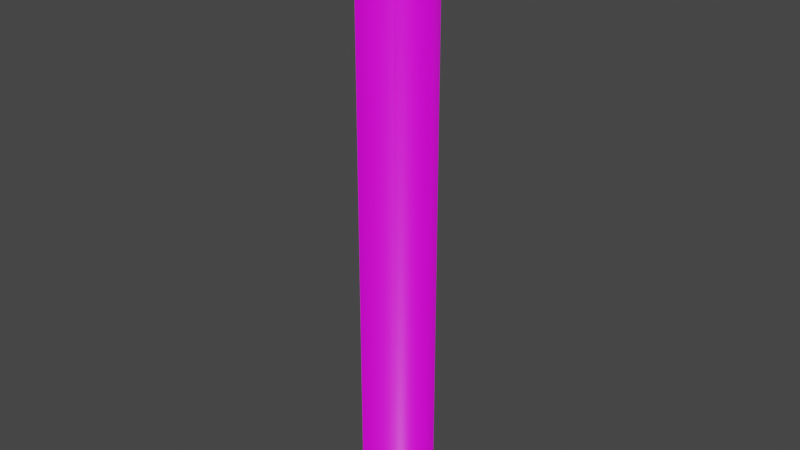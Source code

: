 # Source: Flute.blend  (saved by Blender 2.93.21; exported with 4.5.12 LTS)
import bpy
from mathutils import Matrix  # noqa: F401  (used for matrix-valued properties, if any)

bpy.ops.wm.read_factory_settings(use_empty=True)
scene = bpy.context.scene
scene.name = 'Scene'

# ---- collections
col_collection = bpy.data.collections.new('Collection'); scene.collection.children.link(col_collection)

# ---- images (referenced by path relative to the original .blend; pixels are not part of the script)
import os
ASSET_DIR = os.environ.get("B2B_ASSET_DIR", "")  # directory of the original .blend (textures are referenced by path, not embedded)
HERE = os.path.dirname(os.path.abspath(__file__))  # packed textures are extracted next to this script under _unpacked/

def load_image(name, relpath, width, height, colorspace="sRGB"):
    """Load a texture the original file referenced (path relative to the .blend, or extracted next to this script)."""
    p = next((c for c in (os.path.join(HERE, relpath), os.path.join(ASSET_DIR, relpath)) if relpath and os.path.exists(c)), "")
    if p:
        img = bpy.data.images.load(p, check_existing=True)
        img.name = name
    else:  # same state as the original file: an image datablock whose file is absent (Cycles renders it pink)
        img = bpy.data.images.new(name, width, height)
        img.source = "FILE"
        img.filepath = "//" + (relpath or name)
    img.colorspace_settings.name = colorspace
    return img
img_fibers_alb_png = load_image('Fibers_ALB.png', 'Fibers_ALB.png', 1024, 1024, 'sRGB')
img_flutholes_alb_png = load_image('Flutholes_ALB.png', 'Textures/Flutholes_ALB.png', 1024, 1024, 'sRGB')

# ---- materials (node trees are filled in below, after node groups)
mat_ivory = bpy.data.materials.new('Ivory')
mat_ivory.use_transparent_shadow = False
mat_flutholes = bpy.data.materials.new('Flutholes')
mat_flutholes.use_transparent_shadow = False

# ---- material node trees
mat_ivory.use_nodes = True; mat_ivory.node_tree.nodes.clear()
_N = mat_ivory.node_tree.nodes; _L = mat_ivory.node_tree.links
n0 = _N.new('ShaderNodeOutputMaterial'); n0.name = 'Material Output'; n0.location = (300, 300)
n1 = _N.new('ShaderNodeTexImage'); n1.name = 'Image Texture'; n1.location = (-313, 282)
n1.image = img_fibers_alb_png
n2 = _N.new('ShaderNodeBsdfPrincipled'); n2.name = 'Principled BSDF'; n2.location = (8, 307)
n2.distribution = 'GGX'
n2.subsurface_method = 'BURLEY'
n2.inputs[2].default_value = 0.4066
n2.inputs[3].default_value = 1.45
n2.inputs[27].default_value = (0.0, 0.0, 0.0, 1.0)
n2.inputs[28].default_value = 1.0
_L.new(n2.outputs[0], n0.inputs[0])
_L.new(n1.outputs[0], n2.inputs[0])
n0.is_active_output = True
mat_flutholes.use_nodes = True; mat_flutholes.node_tree.nodes.clear()
_N = mat_flutholes.node_tree.nodes; _L = mat_flutholes.node_tree.links
n0 = _N.new('ShaderNodeBsdfPrincipled'); n0.name = 'Principled BSDF'; n0.location = (10, 300)
n0.distribution = 'GGX'
n0.subsurface_method = 'BURLEY'
n0.inputs[2].default_value = 0.4706
n0.inputs[3].default_value = 1.45
n0.inputs[27].default_value = (0.0, 0.0, 0.0, 1.0)
n0.inputs[28].default_value = 1.0
n1 = _N.new('ShaderNodeOutputMaterial'); n1.name = 'Material Output'; n1.location = (300, 300)
n2 = _N.new('ShaderNodeTexImage'); n2.name = 'Image Texture'; n2.location = (-416, 307)
n2.image = img_flutholes_alb_png
_L.new(n0.outputs[0], n1.inputs[0])
_L.new(n2.outputs[0], n0.inputs[0])
n1.is_active_output = True

# ---- world
world_world = bpy.data.worlds.new('World'); scene.world = world_world
world_world.use_nodes = True; world_world.node_tree.nodes.clear()
_N = world_world.node_tree.nodes; _L = world_world.node_tree.links
n0 = _N.new('ShaderNodeOutputWorld'); n0.name = 'World Output'; n0.location = (300, 300)
n1 = _N.new('ShaderNodeBackground'); n1.name = 'Background'; n1.location = (10, 300)
n1.inputs[0].default_value = (0.05088, 0.05088, 0.05088, 1.0)
_L.new(n1.outputs[0], n0.inputs[0])
n0.is_active_output = True
world_world.color = (0.05088, 0.05088, 0.05088)
world_world.use_sun_shadow = False
world_world.sun_shadow_jitter_overblur = 0.0

# ---- meshes
me_cylinder = bpy.data.meshes.new('Cylinder')
me_cylinder.from_pydata([(-2.939e-07, 0.1388, 1.9), (2.787e-07, 0.1388, -1.9), (-0.07056, 0.1199, 1.9), (-0.07056, 0.1199, -1.9), (-0.1222, 0.06824, 1.9), (-0.1222, 0.06824, -1.9), (-0.1411, -0.002322, 1.9), (-0.1411, -0.002322, -1.9), (-0.1209, -0.07784, 1.9), (-0.1209, -0.07784, -1.9), (-0.09049, -0.1174, 1.9), (-0.09049, -0.1174, -1.9), (-2.737e-07, -0.1188, 1.9), (3e-07, -0.1188, -1.9), (0.09049, -0.1174, 1.9), (0.09049, -0.1174, -1.9), (0.1209, -0.07784, 1.9), (0.1209, -0.07784, -1.9), (0.1411, -0.002322, 1.9), (0.1411, -0.002322, -1.9), (0.1222, 0.06824, 1.9), (0.1222, 0.06824, -1.9), (0.07056, 0.1199, 1.9), (0.07056, 0.1199, -1.9), (-2.927e-07, 0.2165, 1.9), (-0.1094, 0.1871, 1.9), (-0.1094, 0.1871, -1.9), (2.811e-07, 0.2165, -1.9), (-0.1895, 0.1071, 1.9), (-0.1895, 0.1071, -1.9), (-0.2188, -0.002322, 1.9), (-0.2188, -0.002322, -1.9), (-0.1895, -0.1117, 1.9), (-0.1895, -0.1117, -1.9), (-0.1279, -0.1918, 1.9), (-0.1279, -0.1918, -1.9), (-2.736e-07, -0.1938, 1.9), (3.002e-07, -0.1938, -1.9), (0.1279, -0.1918, 1.9), (0.1279, -0.1918, -1.9), (0.1895, -0.1117, 1.9), (0.1895, -0.1117, -1.9), (0.2188, -0.002322, 1.9), (0.2188, -0.002322, -1.9), (0.1895, 0.1071, 1.9), (0.1895, 0.1071, -1.9), (0.1094, 0.1871, 1.9), (0.1094, 0.1871, -1.9), (-2.927e-07, 0.2165, 1.9), (-0.1094, 0.1871, 1.9), (-0.1094, 0.1871, -1.9), (2.811e-07, 0.2165, -1.9), (-0.1895, 0.1071, 1.9), (-0.1895, 0.1071, -1.9), (-0.2188, -0.002322, 1.9), (-0.2188, -0.002322, -1.9), (-0.1895, -0.1117, 1.9), (-0.1895, -0.1117, -1.9), (-0.1279, -0.1918, 1.9), (-0.1279, -0.1918, -1.9), (-2.736e-07, -0.1938, 1.9), (3.002e-07, -0.1938, -1.9), (0.1279, -0.1918, 1.9), (0.1279, -0.1918, -1.9), (0.1895, -0.1117, 1.9), (0.1895, -0.1117, -1.9), (0.2188, -0.002322, 1.9), (0.2188, -0.002322, -1.9), (0.1895, 0.1071, 1.9), (0.1895, 0.1071, -1.9), (0.1094, 0.1871, 1.9), (0.1094, 0.1871, -1.9)], [], [(24, 27, 26, 25), (25, 26, 29, 28), (28, 29, 31, 30), (30, 31, 33, 32), (32, 33, 35, 34), (34, 35, 37, 36), (36, 37, 39, 38), (38, 39, 41, 40), (40, 41, 43, 42), (42, 43, 45, 44), (22, 0, 1, 23), (44, 45, 47, 46), (46, 47, 27, 24), (0, 2, 3, 1), (49, 48, 24, 25), (51, 50, 26, 27), (52, 49, 25, 28), (50, 53, 29, 26), (54, 52, 28, 30), (53, 55, 31, 29), (56, 54, 30, 32), (55, 57, 33, 31), (58, 56, 32, 34), (57, 59, 35, 33), (60, 58, 34, 36), (59, 61, 37, 35), (62, 60, 36, 38), (61, 63, 39, 37), (64, 62, 38, 40), (63, 65, 41, 39), (66, 64, 40, 42), (65, 67, 43, 41), (68, 66, 42, 44), (67, 69, 45, 43), (70, 68, 44, 46), (69, 71, 47, 45), (48, 70, 46, 24), (71, 51, 27, 47), (2, 0, 48, 49), (1, 3, 50, 51), (4, 2, 49, 52), (3, 5, 53, 50), (6, 4, 52, 54), (5, 7, 55, 53), (8, 6, 54, 56), (7, 9, 57, 55), (10, 8, 56, 58), (9, 11, 59, 57), (12, 10, 58, 60), (11, 13, 61, 59), (14, 12, 60, 62), (13, 15, 63, 61), (16, 14, 62, 64), (15, 17, 65, 63), (18, 16, 64, 66), (17, 19, 67, 65), (20, 18, 66, 68), (19, 21, 69, 67), (22, 20, 68, 70), (21, 23, 71, 69), (0, 22, 70, 48), (23, 1, 51, 71), (2, 4, 5, 3), (4, 6, 7, 5), (6, 8, 9, 7), (8, 10, 11, 9), (10, 12, 13, 11), (12, 14, 15, 13), (14, 16, 17, 15), (16, 18, 19, 17), (18, 20, 21, 19), (20, 22, 23, 21)])
me_cylinder.polygons.foreach_set('use_smooth', [True] * 72)
me_cylinder.polygons.foreach_set('material_index', [0, 0, 0, 0, 0, 1, 1, 0, 0, 0, 0, 0, 0, 0, 0, 0, 0, 0, 0, 0, 0, 0, 0, 0, 0, 0, 0, 0, 0, 0, 0, 0, 0, 0, 0, 0, 0, 0, 0, 0, 0, 0, 0, 0, 0, 0, 0, 0, 0, 0, 0, 0, 0, 0, 0, 0, 0, 0, 0, 0, 0, 0, 0, 0, 0, 0, 0, 0, 0, 0, 0, 0])
_uv = me_cylinder.uv_layers.new(name='UVMap')
_uv.uv.foreach_set('vector', [-0.0433, 0.9913, -0.05829, 0.004746, -0.07319, 0.008499, -0.05786, 0.9951, -0.05786, 0.9951, -0.07319, 0.008499, -0.08112, 0.01311, -0.07198, 0.9912, -0.07198, 0.9912, -0.08112, 0.01311, -0.08209, 0.01725, -0.0789, 0.9864, -0.0789, 0.9864, -0.08209, 0.01725, -0.07711, 0.02048, -0.07922, 0.9822, -0.07922, 0.9822, -0.07711, 0.02048, -0.0845, 0.02267, -0.09221, 0.9791, 0.4859, 0.9674, 0.4936, 0.01096, 0.5208, 0.01165, 0.5112, 0.9653, 0.5112, 0.9653, 0.5208, 0.01165, 0.5478, 0.01096, 0.5379, 0.9647, -0.04027, 0.9764, -0.0303, 0.02268, -0.03891, 0.02056, -0.04638, 0.9774, -0.04638, 0.9774, -0.03891, 0.02056, -0.03522, 0.01746, -0.03775, 0.9795, -0.03775, 0.9795, -0.03522, 0.01746, -0.03697, 0.01341, -0.03375, 0.9827, 0.006346, 0.01727, -0.0004456, 0.01301, -0.0004456, 0.03958, 0.006346, 0.03532, -0.03375, 0.9827, -0.03697, 0.01341, -0.04374, 0.008573, -0.03527, 0.9867, -0.03527, 0.9867, -0.04374, 0.008573, -0.05829, 0.004746, -0.0433, 0.9913, -0.0004456, 0.01301, 0.007207, 0.008795, 0.007207, 0.04379, -0.0004456, 0.03958, -0.05786, 0.9951, -0.03922, 0.9926, -0.03922, 0.9926, -0.05786, 0.9951, -0.05829, 0.004746, -0.07747, 0.007143, -0.07747, 0.007143, -0.05829, 0.004746, -0.07198, 0.9912, -0.05809, 1.0, -0.05809, 1.0, -0.07198, 0.9912, -0.07319, 0.008499, -0.08543, 0.01245, -0.08543, 0.01245, -0.07319, 0.008499, -0.0789, 0.9864, -0.07639, 0.9925, -0.07639, 0.9925, -0.0789, 0.9864, -0.08112, 0.01311, -0.08576, 0.01685, -0.08576, 0.01685, -0.08112, 0.01311, -0.07922, 0.9822, -0.08304, 0.987, -0.08304, 0.987, -0.07922, 0.9822, -0.08209, 0.01725, -0.08124, 0.02023, -0.08124, 0.02023, -0.08209, 0.01725, -0.09221, 0.9791, -0.08338, 0.9825, -0.08338, 0.9825, -0.09221, 0.9791, -0.07711, 0.02048, -0.08055, 0.02261, -0.08055, 0.02261, -0.07711, 0.02048, -0.06695, 0.977, -0.09033, 0.9794, -0.09033, 0.9794, -0.06695, 0.977, -0.0845, 0.02267, -0.05725, 0.02313, -0.05725, 0.02313, -0.0845, 0.02267, -0.04027, 0.9764, -0.06796, 0.9772, -0.06796, 0.9772, -0.04027, 0.9764, -0.05733, 0.02337, -0.03365, 0.02256, -0.03365, 0.02256, -0.05733, 0.02337, -0.04638, 0.9774, -0.04529, 0.9765, -0.04529, 0.9765, -0.04638, 0.9774, -0.0303, 0.02268, -0.0348, 0.02028, -0.0348, 0.02028, -0.0303, 0.02268, -0.03775, 0.9795, -0.04369, 0.9775, -0.04369, 0.9775, -0.03775, 0.9795, -0.03891, 0.02056, -0.03182, 0.01709, -0.03182, 0.01709, -0.03891, 0.02056, -0.03375, 0.9827, -0.03494, 0.9798, -0.03494, 0.9798, -0.03375, 0.9827, -0.03522, 0.01746, -0.03364, 0.01293, -0.03364, 0.01293, -0.03522, 0.01746, -0.03527, 0.9867, -0.0303, 0.9831, -0.0303, 0.9831, -0.03527, 0.9867, -0.03697, 0.01341, -0.03904, 0.007148, -0.03904, 0.007148, -0.03697, 0.01341, -0.0433, 0.9913, -0.03121, 0.9873, -0.03121, 0.9873, -0.0433, 0.9913, -0.04374, 0.008573, -0.05811, 1.496e-05, -0.05811, 1.496e-05, -0.04374, 0.008573, 0.007207, 0.008795, -0.0004456, 0.01301, -0.03011, 0.01294, -0.01825, 0.006399, -0.0004456, 0.03958, 0.007207, 0.04379, -0.01825, 0.04619, -0.03011, 0.03965, 0.02725, 0.005744, 0.007207, 0.008795, -0.01825, 0.006399, 0.01283, 0.001669, 0.007207, 0.04379, 0.02725, 0.04684, 0.01283, 0.05092, -0.01825, 0.04619, 0.05432, 0.004676, 0.02725, 0.005744, 0.01283, 0.001669, 0.0548, 1.496e-05, 0.02725, 0.04684, 0.05432, 0.04791, 0.0548, 0.05257, 0.01283, 0.05092, 0.08305, 0.005964, 0.05432, 0.004676, 0.0548, 1.496e-05, 0.09641, 0.001879, 0.05432, 0.04791, 0.08305, 0.04662, 0.09641, 0.05071, 0.0548, 0.05257, 0.09796, 0.007826, 0.08305, 0.005964, 0.09641, 0.001879, 0.1266, 0.005653, 0.08305, 0.04662, 0.09796, 0.04476, 0.1266, 0.04694, 0.09641, 0.05071, 0.09796, 0.01326, 0.09796, 0.007826, 0.1266, 0.005653, 0.1266, 0.01333, 0.09796, 0.04476, 0.09796, 0.03933, 0.1266, 0.03926, 0.1266, 0.04694, 0.09686, 0.01869, 0.09796, 0.01326, 0.1266, 0.01333, 0.1251, 0.021, 0.09796, 0.03933, 0.09686, 0.0339, 0.1251, 0.03158, 0.1266, 0.03926, 0.08157, 0.02048, 0.09686, 0.01869, 0.1251, 0.021, 0.09409, 0.02462, 0.09686, 0.0339, 0.08157, 0.03211, 0.09409, 0.02796, 0.1251, 0.03158, 0.0526, 0.02162, 0.08157, 0.02048, 0.09409, 0.02462, 0.05213, 0.02628, 0.08157, 0.03211, 0.0526, 0.03097, 0.05213, 0.02631, 0.09409, 0.02796, 0.02576, 0.02042, 0.0526, 0.02162, 0.05213, 0.02628, 0.01052, 0.02442, 0.0526, 0.03097, 0.02576, 0.03217, 0.01052, 0.02817, 0.05213, 0.02631, 0.006346, 0.01727, 0.02576, 0.02042, 0.01052, 0.02442, -0.01958, 0.01953, 0.02576, 0.03217, 0.006346, 0.03532, -0.01958, 0.03306, 0.01052, 0.02817, -0.0004456, 0.01301, 0.006346, 0.01727, -0.01958, 0.01953, -0.03011, 0.01294, 0.006346, 0.03532, -0.0004456, 0.03958, -0.03011, 0.03965, -0.01958, 0.03306, 0.007207, 0.008795, 0.02725, 0.005744, 0.02725, 0.04684, 0.007207, 0.04379, 0.02725, 0.005744, 0.05432, 0.004676, 0.05432, 0.04791, 0.02725, 0.04684, 0.05432, 0.004676, 0.08305, 0.005964, 0.08305, 0.04662, 0.05432, 0.04791, 0.08305, 0.005964, 0.09796, 0.007826, 0.09796, 0.04476, 0.08305, 0.04662, 0.09796, 0.007826, 0.09796, 0.01326, 0.09796, 0.03933, 0.09796, 0.04476, 0.09796, 0.01326, 0.09686, 0.01869, 0.09686, 0.0339, 0.09796, 0.03933, 0.09686, 0.01869, 0.08157, 0.02048, 0.08157, 0.03211, 0.09686, 0.0339, 0.08157, 0.02048, 0.0526, 0.02162, 0.0526, 0.03097, 0.08157, 0.03211, 0.0526, 0.02162, 0.02576, 0.02042, 0.02576, 0.03217, 0.0526, 0.03097, 0.02576, 0.02042, 0.006346, 0.01727, 0.006346, 0.03532, 0.02576, 0.03217])
me_cylinder.materials.append(mat_ivory)
me_cylinder.materials.append(mat_flutholes)
me_cylinder.use_remesh_fix_poles = True
me_cylinder.use_remesh_preserve_attributes = False
me_cylinder.update()

# ---- objects
ob_flute = bpy.data.objects.new('Flute', me_cylinder)

# ---- transforms, parenting, visibility, modifiers, constraints
ob_flute.location = (-6.48e-09, 0.002928, 1.911)

# ---- collection membership
col_collection.objects.link(ob_flute)

# ---- scene / render settings (as saved in the file)
scene.frame_start = 1; scene.frame_end = 250; scene.frame_set(1)
scene.render.engine = 'BLENDER_EEVEE_NEXT'
scene.cycles.use_denoising = False
scene.cycles.samples = 128
scene.cycles.sampling_pattern = 'TABULATED_SOBOL'
scene.cycles.use_adaptive_sampling = False
scene.cycles.use_light_tree = False
scene.view_settings.view_transform = 'Filmic'
bpy.context.view_layer.update()

# ---- added for rendering (the .blend has no active camera and no usable light): camera, sun
cam_auto = bpy.data.cameras.new('AutoCamera')
cam_auto.lens = 50.0
cam_auto.sensor_width = 36.0
cam_auto.clip_end = 1000.0
ob_auto_camera = bpy.data.objects.new('AutoCamera', cam_auto)
scene.collection.objects.link(ob_auto_camera)
ob_auto_camera.location = (3.55969, -4.25739, 4.75853)
ob_auto_camera.rotation_euler = (1.09748, -7.21219e-08, 0.694738)
scene.camera = ob_auto_camera
light_auto_sun = bpy.data.lights.new('AutoSun', 'SUN')
light_auto_sun.energy = 3.0
light_auto_sun.angle = 0.0523599
ob_auto_sun = bpy.data.objects.new('AutoSun', light_auto_sun)
scene.collection.objects.link(ob_auto_sun)
ob_auto_sun.rotation_euler = (0.872665, 0.174533, 0.523599)
bpy.context.view_layer.update()

